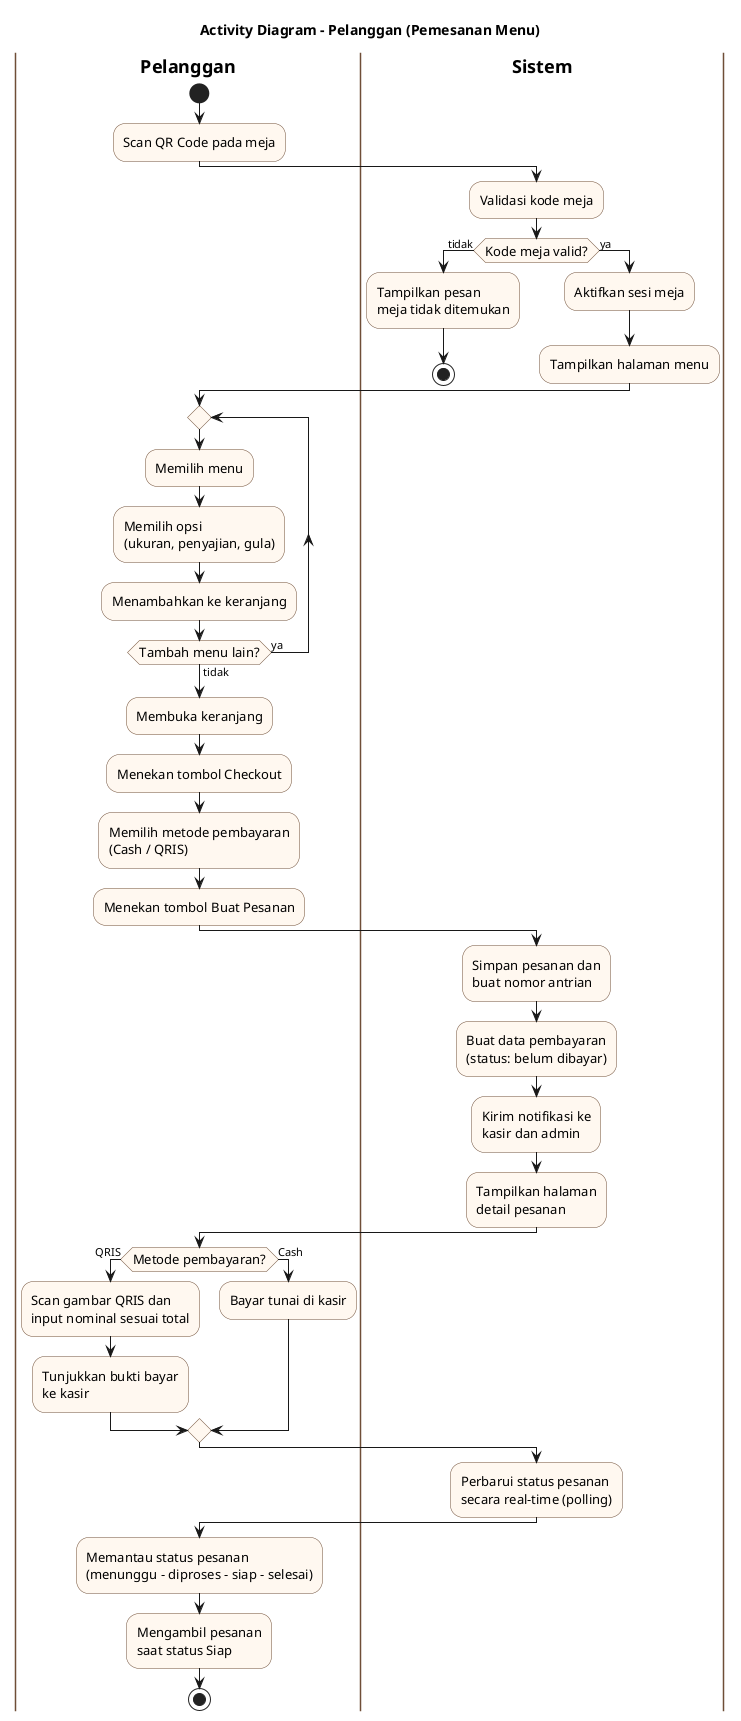

The diagram above was rendered by PlantUML. Its source (embedded in the PNG):
@startuml
skinparam backgroundColor white
skinparam activity {
  BackgroundColor #FFF8F0
  BorderColor #6F4E37
  FontSize 13
}
skinparam swimlane {
  BorderColor #6F4E37
  TitleFontStyle bold
}
title Activity Diagram - Pelanggan (Pemesanan Menu)

|Pelanggan|
start
:Scan QR Code pada meja;
|Sistem|
:Validasi kode meja;
if (Kode meja valid?) then (tidak)
  :Tampilkan pesan\nmeja tidak ditemukan;
  stop
else (ya)
  :Aktifkan sesi meja;
  :Tampilkan halaman menu;
endif
|Pelanggan|
repeat
  :Memilih menu;
  :Memilih opsi\n(ukuran, penyajian, gula);
  :Menambahkan ke keranjang;
repeat while (Tambah menu lain?) is (ya) not (tidak)
:Membuka keranjang;
:Menekan tombol Checkout;
:Memilih metode pembayaran\n(Cash / QRIS);
:Menekan tombol Buat Pesanan;
|Sistem|
:Simpan pesanan dan\nbuat nomor antrian;
:Buat data pembayaran\n(status: belum dibayar);
:Kirim notifikasi ke\nkasir dan admin;
:Tampilkan halaman\ndetail pesanan;
|Pelanggan|
if (Metode pembayaran?) then (QRIS)
  :Scan gambar QRIS dan\ninput nominal sesuai total;
  :Tunjukkan bukti bayar\nke kasir;
else (Cash)
  :Bayar tunai di kasir;
endif
|Sistem|
:Perbarui status pesanan\nsecara real-time (polling);
|Pelanggan|
:Memantau status pesanan\n(menunggu - diproses - siap - selesai);
:Mengambil pesanan\nsaat status Siap;
stop
@enduml